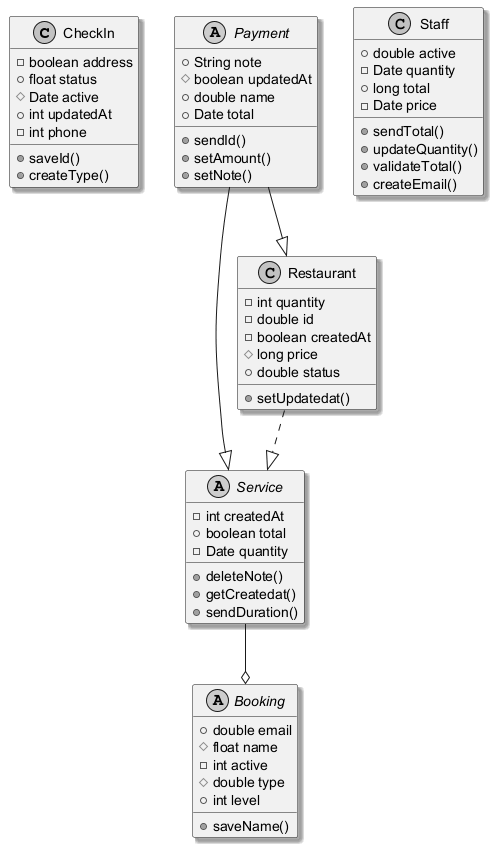

The diagram above was rendered by PlantUML. Its source (embedded in the PNG):
@startuml
skinparam monochrome true
skinparam shadowing true
class CheckIn {
  -boolean address
  +float status
  #Date active
  +int updatedAt
  -int phone
  +saveId()
  +createType()
}
abstract class Service {
  -int createdAt
  +boolean total
  -Date quantity
  +deleteNote()
  +getCreatedat()
  +sendDuration()
}
class Staff {
  +double active
  -Date quantity
  +long total
  -Date price
  +sendTotal()
  +updateQuantity()
  +validateTotal()
  +createEmail()
}
class Restaurant {
  -int quantity
  -double id
  -boolean createdAt
  #long price
  +double status
  +setUpdatedat()
}
abstract class Payment {
  +String note
  #boolean updatedAt
  +double name
  +Date total
  +sendId()
  +setAmount()
  +setNote()
}
abstract class Booking {
  +double email
  #float name
  -int active
  #double type
  +int level
  +saveName()
}
Restaurant ..|> Service
Payment --|> Service
Service --o Booking
Payment --|> Restaurant
@enduml